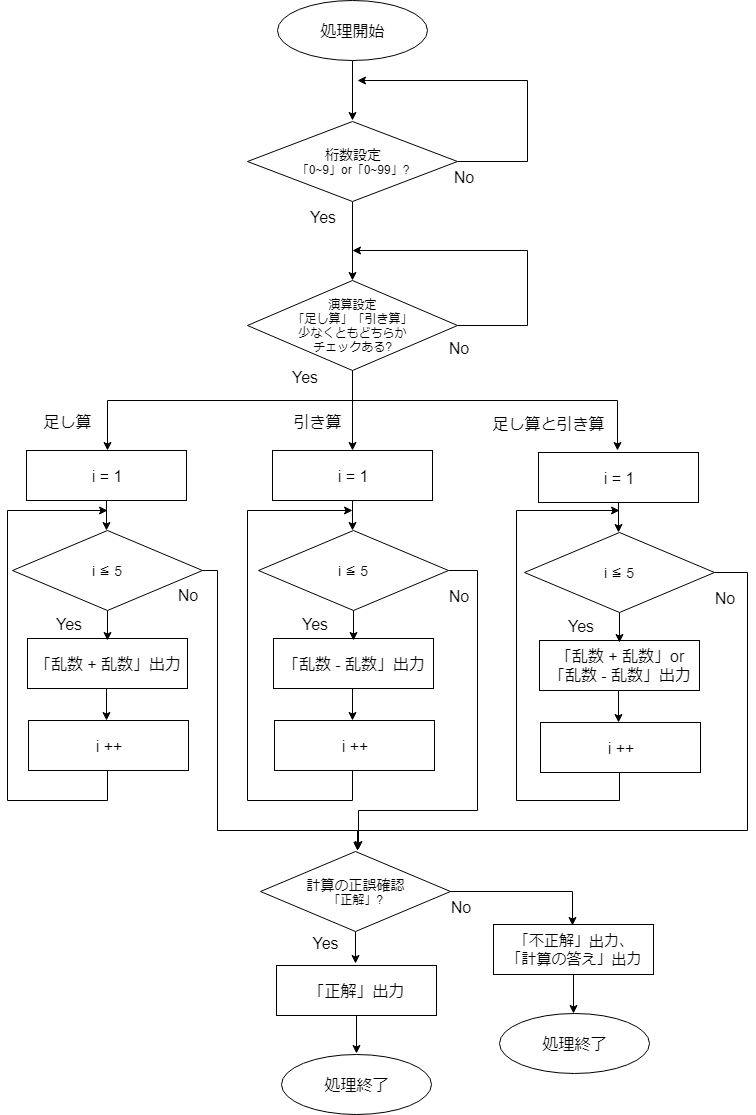

The diagram above was exported from draw.io. Its source (the exported page's mxGraphModel, read from the mxfile embedded in the PNG):
<mxGraphModel dx="952" dy="681" grid="1" gridSize="10" guides="1" tooltips="1" connect="0" arrows="1" fold="1" page="1" pageScale="1" pageWidth="827" pageHeight="1169" math="0" shadow="0">
  <root>
    <mxCell id="0" />
    <mxCell id="1" parent="0" />
    <mxCell id="XpPlt6JNqLYdnVkXPnj5-6" value="" style="edgeStyle=orthogonalEdgeStyle;rounded=0;orthogonalLoop=1;jettySize=auto;html=1;" parent="1" source="XpPlt6JNqLYdnVkXPnj5-1" edge="1">
      <mxGeometry relative="1" as="geometry">
        <mxPoint x="385" y="160" as="targetPoint" />
      </mxGeometry>
    </mxCell>
    <mxCell id="XpPlt6JNqLYdnVkXPnj5-1" value="&lt;font style=&quot;font-size: 16px&quot;&gt;処理開始&lt;/font&gt;" style="ellipse;whiteSpace=wrap;html=1;" parent="1" vertex="1">
      <mxGeometry x="310" y="40" width="150" height="60" as="geometry" />
    </mxCell>
    <mxCell id="XpPlt6JNqLYdnVkXPnj5-9" value="" style="edgeStyle=orthogonalEdgeStyle;rounded=0;orthogonalLoop=1;jettySize=auto;html=1;" parent="1" edge="1">
      <mxGeometry relative="1" as="geometry">
        <mxPoint x="385" y="410" as="sourcePoint" />
        <mxPoint x="385" y="490" as="targetPoint" />
        <Array as="points" />
      </mxGeometry>
    </mxCell>
    <mxCell id="XpPlt6JNqLYdnVkXPnj5-32" value="" style="edgeStyle=orthogonalEdgeStyle;rounded=0;orthogonalLoop=1;jettySize=auto;html=1;" parent="1" edge="1">
      <mxGeometry relative="1" as="geometry">
        <mxPoint x="385" y="720" as="sourcePoint" />
        <mxPoint x="385" y="760" as="targetPoint" />
      </mxGeometry>
    </mxCell>
    <mxCell id="XpPlt6JNqLYdnVkXPnj5-60" value="" style="edgeStyle=orthogonalEdgeStyle;rounded=0;orthogonalLoop=1;jettySize=auto;html=1;" parent="1" source="XpPlt6JNqLYdnVkXPnj5-12" edge="1">
      <mxGeometry relative="1" as="geometry">
        <mxPoint x="140" y="490" as="targetPoint" />
        <Array as="points">
          <mxPoint x="385" y="440" />
          <mxPoint x="140" y="440" />
        </Array>
      </mxGeometry>
    </mxCell>
    <mxCell id="XpPlt6JNqLYdnVkXPnj5-62" value="" style="edgeStyle=orthogonalEdgeStyle;rounded=0;orthogonalLoop=1;jettySize=auto;html=1;" parent="1" source="XpPlt6JNqLYdnVkXPnj5-12" edge="1">
      <mxGeometry relative="1" as="geometry">
        <mxPoint x="650" y="490" as="targetPoint" />
        <Array as="points">
          <mxPoint x="385" y="440" />
          <mxPoint x="650" y="440" />
        </Array>
      </mxGeometry>
    </mxCell>
    <mxCell id="XpPlt6JNqLYdnVkXPnj5-88" value="" style="edgeStyle=orthogonalEdgeStyle;rounded=0;orthogonalLoop=1;jettySize=auto;html=1;" parent="1" source="XpPlt6JNqLYdnVkXPnj5-12" edge="1">
      <mxGeometry relative="1" as="geometry">
        <mxPoint x="385" y="290" as="targetPoint" />
        <Array as="points">
          <mxPoint x="560" y="365" />
          <mxPoint x="560" y="290" />
        </Array>
      </mxGeometry>
    </mxCell>
    <mxCell id="XpPlt6JNqLYdnVkXPnj5-12" value="&lt;font style=&quot;font-size: 12px&quot;&gt;&lt;span&gt;演算設定&lt;/span&gt;&lt;br&gt;&lt;font style=&quot;font-size: 12px&quot;&gt;「足し算」「引き算」&lt;br&gt;少なくともどちらか&lt;br&gt;チェックある?&lt;/font&gt;&lt;br&gt;&lt;/font&gt;" style="rhombus;whiteSpace=wrap;html=1;" parent="1" vertex="1">
      <mxGeometry x="280" y="320" width="210" height="90" as="geometry" />
    </mxCell>
    <mxCell id="XpPlt6JNqLYdnVkXPnj5-79" value="" style="edgeStyle=orthogonalEdgeStyle;rounded=0;orthogonalLoop=1;jettySize=auto;html=1;entryX=0.5;entryY=0;entryDx=0;entryDy=0;" parent="1" source="XpPlt6JNqLYdnVkXPnj5-23" target="XpPlt6JNqLYdnVkXPnj5-12" edge="1">
      <mxGeometry relative="1" as="geometry">
        <mxPoint x="385" y="321" as="targetPoint" />
      </mxGeometry>
    </mxCell>
    <mxCell id="XpPlt6JNqLYdnVkXPnj5-23" value="&lt;font&gt;&lt;span style=&quot;font-size: 14px&quot;&gt;桁数設定&lt;/span&gt;&lt;br&gt;&lt;font style=&quot;font-size: 12px&quot;&gt;「0~9」or「0~99」?&lt;/font&gt;&lt;br&gt;&lt;/font&gt;" style="rhombus;whiteSpace=wrap;html=1;" parent="1" vertex="1">
      <mxGeometry x="280" y="161" width="210" height="80" as="geometry" />
    </mxCell>
    <mxCell id="XpPlt6JNqLYdnVkXPnj5-35" value="" style="edgeStyle=orthogonalEdgeStyle;rounded=0;orthogonalLoop=1;jettySize=auto;html=1;exitX=0.5;exitY=1;exitDx=0;exitDy=0;" parent="1" edge="1">
      <mxGeometry relative="1" as="geometry">
        <mxPoint x="388" y="970" as="sourcePoint" />
        <mxPoint x="388" y="1003" as="targetPoint" />
        <Array as="points">
          <mxPoint x="388" y="970" />
          <mxPoint x="388" y="970" />
        </Array>
      </mxGeometry>
    </mxCell>
    <mxCell id="XpPlt6JNqLYdnVkXPnj5-38" value="" style="edgeStyle=orthogonalEdgeStyle;rounded=0;orthogonalLoop=1;jettySize=auto;html=1;entryX=0.488;entryY=0;entryDx=0;entryDy=0;entryPerimeter=0;" parent="1" edge="1">
      <mxGeometry relative="1" as="geometry">
        <mxPoint x="605" y="965" as="targetPoint" />
        <Array as="points">
          <mxPoint x="605" y="931" />
        </Array>
        <mxPoint x="479.25" y="931" as="sourcePoint" />
      </mxGeometry>
    </mxCell>
    <mxCell id="XpPlt6JNqLYdnVkXPnj5-33" value="&lt;font&gt;&lt;span style=&quot;font-size: 14px&quot;&gt;計算の正誤確認&lt;/span&gt;&lt;br&gt;&lt;font style=&quot;font-size: 12px&quot;&gt;「正解」?&lt;/font&gt;&lt;/font&gt;" style="rhombus;whiteSpace=wrap;html=1;" parent="1" vertex="1">
      <mxGeometry x="293" y="891" width="190" height="80" as="geometry" />
    </mxCell>
    <mxCell id="XpPlt6JNqLYdnVkXPnj5-83" value="" style="edgeStyle=orthogonalEdgeStyle;rounded=0;orthogonalLoop=1;jettySize=auto;html=1;" parent="1" source="XpPlt6JNqLYdnVkXPnj5-36" edge="1">
      <mxGeometry relative="1" as="geometry">
        <mxPoint x="389" y="1093" as="targetPoint" />
      </mxGeometry>
    </mxCell>
    <mxCell id="XpPlt6JNqLYdnVkXPnj5-36" value="&lt;font style=&quot;font-size: 16px&quot;&gt;「正解」出力&lt;/font&gt;" style="rounded=0;whiteSpace=wrap;html=1;" parent="1" vertex="1">
      <mxGeometry x="309" y="1005" width="160" height="50" as="geometry" />
    </mxCell>
    <mxCell id="XpPlt6JNqLYdnVkXPnj5-85" value="" style="edgeStyle=orthogonalEdgeStyle;rounded=0;orthogonalLoop=1;jettySize=auto;html=1;" parent="1" source="XpPlt6JNqLYdnVkXPnj5-39" edge="1">
      <mxGeometry relative="1" as="geometry">
        <mxPoint x="606" y="1053" as="targetPoint" />
      </mxGeometry>
    </mxCell>
    <mxCell id="XpPlt6JNqLYdnVkXPnj5-39" value="&lt;font style=&quot;font-size: 15px&quot;&gt;「不正解」出力、&lt;br&gt;「計算の答え」出力&lt;br&gt;&lt;/font&gt;" style="rounded=0;whiteSpace=wrap;html=1;" parent="1" vertex="1">
      <mxGeometry x="526" y="964" width="160" height="50" as="geometry" />
    </mxCell>
    <mxCell id="XpPlt6JNqLYdnVkXPnj5-42" value="&lt;font style=&quot;font-size: 16px&quot;&gt;No&lt;/font&gt;" style="text;html=1;strokeColor=none;fillColor=none;align=center;verticalAlign=middle;whiteSpace=wrap;rounded=0;" parent="1" vertex="1">
      <mxGeometry x="466" y="201" width="60" height="30" as="geometry" />
    </mxCell>
    <mxCell id="XpPlt6JNqLYdnVkXPnj5-46" value="&lt;font style=&quot;font-size: 16px&quot;&gt;Yes&lt;/font&gt;" style="text;html=1;strokeColor=none;fillColor=none;align=center;verticalAlign=middle;whiteSpace=wrap;rounded=0;" parent="1" vertex="1">
      <mxGeometry x="331.5" y="966.5" width="53" height="32" as="geometry" />
    </mxCell>
    <mxCell id="XpPlt6JNqLYdnVkXPnj5-48" value="&lt;font style=&quot;font-size: 16px&quot;&gt;No&lt;/font&gt;" style="text;html=1;strokeColor=none;fillColor=none;align=center;verticalAlign=middle;whiteSpace=wrap;rounded=0;" parent="1" vertex="1">
      <mxGeometry x="463" y="931" width="60" height="30" as="geometry" />
    </mxCell>
    <mxCell id="XpPlt6JNqLYdnVkXPnj5-50" value="" style="edgeStyle=orthogonalEdgeStyle;rounded=0;orthogonalLoop=1;jettySize=auto;html=1;exitX=1;exitY=0.5;exitDx=0;exitDy=0;" parent="1" source="XpPlt6JNqLYdnVkXPnj5-23" edge="1">
      <mxGeometry relative="1" as="geometry">
        <mxPoint x="480" y="200" as="sourcePoint" />
        <mxPoint x="390" y="120" as="targetPoint" />
        <Array as="points">
          <mxPoint x="560" y="201" />
          <mxPoint x="560" y="120" />
        </Array>
      </mxGeometry>
    </mxCell>
    <mxCell id="XpPlt6JNqLYdnVkXPnj5-63" value="&lt;span style=&quot;font-size: 16px&quot;&gt;「乱数 - 乱数」出力&lt;/span&gt;" style="rounded=0;whiteSpace=wrap;html=1;" parent="1" vertex="1">
      <mxGeometry x="306" y="678" width="160" height="50" as="geometry" />
    </mxCell>
    <mxCell id="XpPlt6JNqLYdnVkXPnj5-69" value="&lt;font style=&quot;font-size: 16px&quot;&gt;足し算&lt;/font&gt;" style="text;html=1;strokeColor=none;fillColor=none;align=center;verticalAlign=middle;whiteSpace=wrap;rounded=0;" parent="1" vertex="1">
      <mxGeometry x="70" y="446" width="60" height="30" as="geometry" />
    </mxCell>
    <mxCell id="XpPlt6JNqLYdnVkXPnj5-70" value="&lt;font style=&quot;font-size: 16px&quot;&gt;引き算&lt;/font&gt;" style="text;html=1;strokeColor=none;fillColor=none;align=center;verticalAlign=middle;whiteSpace=wrap;rounded=0;" parent="1" vertex="1">
      <mxGeometry x="320" y="446" width="60" height="30" as="geometry" />
    </mxCell>
    <mxCell id="XpPlt6JNqLYdnVkXPnj5-71" value="&lt;font style=&quot;font-size: 16px&quot;&gt;足し算と引き算&lt;/font&gt;" style="text;html=1;strokeColor=none;fillColor=none;align=center;verticalAlign=middle;whiteSpace=wrap;rounded=0;" parent="1" vertex="1">
      <mxGeometry x="520" y="448" width="121" height="30" as="geometry" />
    </mxCell>
    <mxCell id="XpPlt6JNqLYdnVkXPnj5-80" value="&lt;font style=&quot;font-size: 16px&quot;&gt;Yes&lt;/font&gt;" style="text;html=1;strokeColor=none;fillColor=none;align=center;verticalAlign=middle;whiteSpace=wrap;rounded=0;" parent="1" vertex="1">
      <mxGeometry x="325" y="241" width="60" height="30" as="geometry" />
    </mxCell>
    <mxCell id="XpPlt6JNqLYdnVkXPnj5-81" value="&lt;font style=&quot;font-size: 16px&quot;&gt;処理終了&lt;/font&gt;" style="ellipse;whiteSpace=wrap;html=1;" parent="1" vertex="1">
      <mxGeometry x="314" y="1094" width="150" height="60" as="geometry" />
    </mxCell>
    <mxCell id="XpPlt6JNqLYdnVkXPnj5-86" value="&lt;font style=&quot;font-size: 16px&quot;&gt;処理終了&lt;/font&gt;" style="ellipse;whiteSpace=wrap;html=1;" parent="1" vertex="1">
      <mxGeometry x="532" y="1053" width="150" height="60" as="geometry" />
    </mxCell>
    <mxCell id="XpPlt6JNqLYdnVkXPnj5-89" value="&lt;font style=&quot;font-size: 16px&quot;&gt;No&lt;/font&gt;" style="text;html=1;strokeColor=none;fillColor=none;align=center;verticalAlign=middle;whiteSpace=wrap;rounded=0;" parent="1" vertex="1">
      <mxGeometry x="461" y="372" width="60" height="30" as="geometry" />
    </mxCell>
    <mxCell id="XpPlt6JNqLYdnVkXPnj5-90" value="&lt;font style=&quot;font-size: 16px&quot;&gt;Yes&lt;/font&gt;" style="text;html=1;strokeColor=none;fillColor=none;align=center;verticalAlign=middle;whiteSpace=wrap;rounded=0;" parent="1" vertex="1">
      <mxGeometry x="307" y="401" width="60" height="30" as="geometry" />
    </mxCell>
    <mxCell id="DVE77zGUeEwYbFQmFnWC-7" value="" style="edgeStyle=orthogonalEdgeStyle;rounded=0;orthogonalLoop=1;jettySize=auto;html=1;entryX=0.5;entryY=0.04;entryDx=0;entryDy=0;entryPerimeter=0;" edge="1" parent="1" source="DVE77zGUeEwYbFQmFnWC-2" target="XpPlt6JNqLYdnVkXPnj5-63">
      <mxGeometry relative="1" as="geometry">
        <mxPoint x="386" y="670" as="targetPoint" />
      </mxGeometry>
    </mxCell>
    <mxCell id="DVE77zGUeEwYbFQmFnWC-11" value="" style="edgeStyle=orthogonalEdgeStyle;rounded=0;orthogonalLoop=1;jettySize=auto;html=1;entryX=0.516;entryY=-0.025;entryDx=0;entryDy=0;entryPerimeter=0;" edge="1" parent="1" source="DVE77zGUeEwYbFQmFnWC-2" target="XpPlt6JNqLYdnVkXPnj5-33">
      <mxGeometry relative="1" as="geometry">
        <mxPoint x="387" y="880" as="targetPoint" />
        <Array as="points">
          <mxPoint x="510" y="610" />
          <mxPoint x="510" y="850" />
          <mxPoint x="391" y="850" />
        </Array>
      </mxGeometry>
    </mxCell>
    <mxCell id="DVE77zGUeEwYbFQmFnWC-2" value="&lt;font&gt;&lt;span style=&quot;font-size: 14px&quot;&gt;i ≦ 5&lt;/span&gt;&lt;br&gt;&lt;/font&gt;" style="rhombus;whiteSpace=wrap;html=1;" vertex="1" parent="1">
      <mxGeometry x="291" y="570" width="190" height="80" as="geometry" />
    </mxCell>
    <mxCell id="DVE77zGUeEwYbFQmFnWC-5" value="" style="edgeStyle=orthogonalEdgeStyle;rounded=0;orthogonalLoop=1;jettySize=auto;html=1;" edge="1" parent="1" source="DVE77zGUeEwYbFQmFnWC-3">
      <mxGeometry relative="1" as="geometry">
        <mxPoint x="385" y="570" as="targetPoint" />
      </mxGeometry>
    </mxCell>
    <mxCell id="DVE77zGUeEwYbFQmFnWC-3" value="&lt;span style=&quot;font-size: 16px&quot;&gt;i = 1&lt;/span&gt;" style="rounded=0;whiteSpace=wrap;html=1;" vertex="1" parent="1">
      <mxGeometry x="305" y="490" width="160" height="50" as="geometry" />
    </mxCell>
    <mxCell id="DVE77zGUeEwYbFQmFnWC-8" value="&lt;font style=&quot;font-size: 16px&quot;&gt;Yes&lt;/font&gt;" style="text;html=1;strokeColor=none;fillColor=none;align=center;verticalAlign=middle;whiteSpace=wrap;rounded=0;" vertex="1" parent="1">
      <mxGeometry x="317" y="648" width="60" height="30" as="geometry" />
    </mxCell>
    <mxCell id="DVE77zGUeEwYbFQmFnWC-13" value="" style="edgeStyle=orthogonalEdgeStyle;rounded=0;orthogonalLoop=1;jettySize=auto;html=1;" edge="1" parent="1">
      <mxGeometry relative="1" as="geometry">
        <mxPoint x="384.5" y="810" as="sourcePoint" />
        <mxPoint x="384.5" y="550" as="targetPoint" />
        <Array as="points">
          <mxPoint x="385" y="840" />
          <mxPoint x="280" y="840" />
          <mxPoint x="280" y="550" />
        </Array>
      </mxGeometry>
    </mxCell>
    <mxCell id="DVE77zGUeEwYbFQmFnWC-9" value="&lt;span style=&quot;font-size: 16px&quot;&gt;i ++&lt;/span&gt;" style="rounded=0;whiteSpace=wrap;html=1;" vertex="1" parent="1">
      <mxGeometry x="307" y="760" width="160" height="50" as="geometry" />
    </mxCell>
    <mxCell id="DVE77zGUeEwYbFQmFnWC-14" value="&lt;font style=&quot;font-size: 16px&quot;&gt;No&lt;/font&gt;" style="text;html=1;strokeColor=none;fillColor=none;align=center;verticalAlign=middle;whiteSpace=wrap;rounded=0;" vertex="1" parent="1">
      <mxGeometry x="461" y="620" width="60" height="30" as="geometry" />
    </mxCell>
    <mxCell id="DVE77zGUeEwYbFQmFnWC-15" value="" style="edgeStyle=orthogonalEdgeStyle;rounded=0;orthogonalLoop=1;jettySize=auto;html=1;" edge="1" parent="1">
      <mxGeometry relative="1" as="geometry">
        <mxPoint x="139" y="720" as="sourcePoint" />
        <mxPoint x="139" y="760" as="targetPoint" />
      </mxGeometry>
    </mxCell>
    <mxCell id="DVE77zGUeEwYbFQmFnWC-16" value="&lt;span style=&quot;font-size: 16px&quot;&gt;「乱数 + 乱数」出力&lt;/span&gt;" style="rounded=0;whiteSpace=wrap;html=1;" vertex="1" parent="1">
      <mxGeometry x="60" y="678" width="160" height="50" as="geometry" />
    </mxCell>
    <mxCell id="DVE77zGUeEwYbFQmFnWC-17" value="" style="edgeStyle=orthogonalEdgeStyle;rounded=0;orthogonalLoop=1;jettySize=auto;html=1;entryX=0.5;entryY=0.04;entryDx=0;entryDy=0;entryPerimeter=0;" edge="1" parent="1" source="DVE77zGUeEwYbFQmFnWC-19" target="DVE77zGUeEwYbFQmFnWC-16">
      <mxGeometry relative="1" as="geometry">
        <mxPoint x="140" y="670" as="targetPoint" />
      </mxGeometry>
    </mxCell>
    <mxCell id="DVE77zGUeEwYbFQmFnWC-41" value="" style="edgeStyle=orthogonalEdgeStyle;rounded=0;orthogonalLoop=1;jettySize=auto;html=1;" edge="1" parent="1" source="DVE77zGUeEwYbFQmFnWC-19">
      <mxGeometry relative="1" as="geometry">
        <mxPoint x="390" y="890" as="targetPoint" />
        <Array as="points">
          <mxPoint x="250" y="610" />
          <mxPoint x="250" y="870" />
          <mxPoint x="390" y="870" />
        </Array>
      </mxGeometry>
    </mxCell>
    <mxCell id="DVE77zGUeEwYbFQmFnWC-19" value="&lt;font&gt;&lt;span style=&quot;font-size: 14px&quot;&gt;i ≦ 5&lt;/span&gt;&lt;br&gt;&lt;/font&gt;" style="rhombus;whiteSpace=wrap;html=1;" vertex="1" parent="1">
      <mxGeometry x="45" y="570" width="190" height="80" as="geometry" />
    </mxCell>
    <mxCell id="DVE77zGUeEwYbFQmFnWC-20" value="" style="edgeStyle=orthogonalEdgeStyle;rounded=0;orthogonalLoop=1;jettySize=auto;html=1;" edge="1" parent="1" source="DVE77zGUeEwYbFQmFnWC-21">
      <mxGeometry relative="1" as="geometry">
        <mxPoint x="139" y="570" as="targetPoint" />
      </mxGeometry>
    </mxCell>
    <mxCell id="DVE77zGUeEwYbFQmFnWC-21" value="&lt;span style=&quot;font-size: 16px&quot;&gt;i = 1&lt;/span&gt;" style="rounded=0;whiteSpace=wrap;html=1;" vertex="1" parent="1">
      <mxGeometry x="59" y="490" width="160" height="50" as="geometry" />
    </mxCell>
    <mxCell id="DVE77zGUeEwYbFQmFnWC-22" value="&lt;font style=&quot;font-size: 16px&quot;&gt;Yes&lt;/font&gt;" style="text;html=1;strokeColor=none;fillColor=none;align=center;verticalAlign=middle;whiteSpace=wrap;rounded=0;" vertex="1" parent="1">
      <mxGeometry x="71" y="648" width="60" height="30" as="geometry" />
    </mxCell>
    <mxCell id="DVE77zGUeEwYbFQmFnWC-23" value="" style="edgeStyle=orthogonalEdgeStyle;rounded=0;orthogonalLoop=1;jettySize=auto;html=1;" edge="1" parent="1">
      <mxGeometry relative="1" as="geometry">
        <mxPoint x="140" y="810" as="sourcePoint" />
        <mxPoint x="140" y="550" as="targetPoint" />
        <Array as="points">
          <mxPoint x="140" y="840" />
          <mxPoint x="40" y="840" />
          <mxPoint x="40" y="550" />
        </Array>
      </mxGeometry>
    </mxCell>
    <mxCell id="DVE77zGUeEwYbFQmFnWC-24" value="&lt;span style=&quot;font-size: 16px&quot;&gt;i ++&lt;/span&gt;" style="rounded=0;whiteSpace=wrap;html=1;" vertex="1" parent="1">
      <mxGeometry x="61" y="760" width="160" height="50" as="geometry" />
    </mxCell>
    <mxCell id="DVE77zGUeEwYbFQmFnWC-25" value="&lt;font style=&quot;font-size: 16px&quot;&gt;No&lt;/font&gt;" style="text;html=1;strokeColor=none;fillColor=none;align=center;verticalAlign=middle;whiteSpace=wrap;rounded=0;" vertex="1" parent="1">
      <mxGeometry x="190" y="619" width="60" height="30" as="geometry" />
    </mxCell>
    <mxCell id="DVE77zGUeEwYbFQmFnWC-26" value="" style="edgeStyle=orthogonalEdgeStyle;rounded=0;orthogonalLoop=1;jettySize=auto;html=1;" edge="1" parent="1">
      <mxGeometry relative="1" as="geometry">
        <mxPoint x="651" y="722" as="sourcePoint" />
        <mxPoint x="651" y="762" as="targetPoint" />
      </mxGeometry>
    </mxCell>
    <mxCell id="DVE77zGUeEwYbFQmFnWC-27" value="&lt;span style=&quot;font-size: 16px&quot;&gt;「乱数 + 乱数」or&lt;br&gt;「乱数 - 乱数」出力&lt;/span&gt;" style="rounded=0;whiteSpace=wrap;html=1;" vertex="1" parent="1">
      <mxGeometry x="572" y="680" width="160" height="50" as="geometry" />
    </mxCell>
    <mxCell id="DVE77zGUeEwYbFQmFnWC-28" value="" style="edgeStyle=orthogonalEdgeStyle;rounded=0;orthogonalLoop=1;jettySize=auto;html=1;entryX=0.5;entryY=0.04;entryDx=0;entryDy=0;entryPerimeter=0;" edge="1" parent="1" source="DVE77zGUeEwYbFQmFnWC-30" target="DVE77zGUeEwYbFQmFnWC-27">
      <mxGeometry relative="1" as="geometry">
        <mxPoint x="652" y="672" as="targetPoint" />
      </mxGeometry>
    </mxCell>
    <mxCell id="DVE77zGUeEwYbFQmFnWC-43" value="" style="edgeStyle=orthogonalEdgeStyle;rounded=0;orthogonalLoop=1;jettySize=auto;html=1;" edge="1" parent="1" source="DVE77zGUeEwYbFQmFnWC-30">
      <mxGeometry relative="1" as="geometry">
        <mxPoint x="390" y="890" as="targetPoint" />
        <Array as="points">
          <mxPoint x="780" y="612" />
          <mxPoint x="780" y="870" />
          <mxPoint x="390" y="870" />
        </Array>
      </mxGeometry>
    </mxCell>
    <mxCell id="DVE77zGUeEwYbFQmFnWC-30" value="&lt;font&gt;&lt;span style=&quot;font-size: 14px&quot;&gt;i ≦ 5&lt;/span&gt;&lt;br&gt;&lt;/font&gt;" style="rhombus;whiteSpace=wrap;html=1;" vertex="1" parent="1">
      <mxGeometry x="557" y="572" width="190" height="80" as="geometry" />
    </mxCell>
    <mxCell id="DVE77zGUeEwYbFQmFnWC-31" value="" style="edgeStyle=orthogonalEdgeStyle;rounded=0;orthogonalLoop=1;jettySize=auto;html=1;" edge="1" parent="1" source="DVE77zGUeEwYbFQmFnWC-32">
      <mxGeometry relative="1" as="geometry">
        <mxPoint x="651" y="572" as="targetPoint" />
      </mxGeometry>
    </mxCell>
    <mxCell id="DVE77zGUeEwYbFQmFnWC-32" value="&lt;span style=&quot;font-size: 16px&quot;&gt;i = 1&lt;/span&gt;" style="rounded=0;whiteSpace=wrap;html=1;" vertex="1" parent="1">
      <mxGeometry x="571" y="492" width="160" height="50" as="geometry" />
    </mxCell>
    <mxCell id="DVE77zGUeEwYbFQmFnWC-33" value="&lt;font style=&quot;font-size: 16px&quot;&gt;Yes&lt;/font&gt;" style="text;html=1;strokeColor=none;fillColor=none;align=center;verticalAlign=middle;whiteSpace=wrap;rounded=0;" vertex="1" parent="1">
      <mxGeometry x="583" y="650" width="60" height="30" as="geometry" />
    </mxCell>
    <mxCell id="DVE77zGUeEwYbFQmFnWC-34" value="" style="edgeStyle=orthogonalEdgeStyle;rounded=0;orthogonalLoop=1;jettySize=auto;html=1;" edge="1" parent="1">
      <mxGeometry relative="1" as="geometry">
        <mxPoint x="652" y="810" as="sourcePoint" />
        <mxPoint x="652" y="550" as="targetPoint" />
        <Array as="points">
          <mxPoint x="652" y="840" />
          <mxPoint x="549" y="840" />
          <mxPoint x="549" y="550" />
        </Array>
      </mxGeometry>
    </mxCell>
    <mxCell id="DVE77zGUeEwYbFQmFnWC-35" value="&lt;span style=&quot;font-size: 16px&quot;&gt;i ++&lt;/span&gt;" style="rounded=0;whiteSpace=wrap;html=1;" vertex="1" parent="1">
      <mxGeometry x="573" y="762" width="160" height="50" as="geometry" />
    </mxCell>
    <mxCell id="DVE77zGUeEwYbFQmFnWC-36" value="&lt;font style=&quot;font-size: 16px&quot;&gt;No&lt;/font&gt;" style="text;html=1;strokeColor=none;fillColor=none;align=center;verticalAlign=middle;whiteSpace=wrap;rounded=0;" vertex="1" parent="1">
      <mxGeometry x="727" y="622" width="60" height="30" as="geometry" />
    </mxCell>
  </root>
</mxGraphModel>